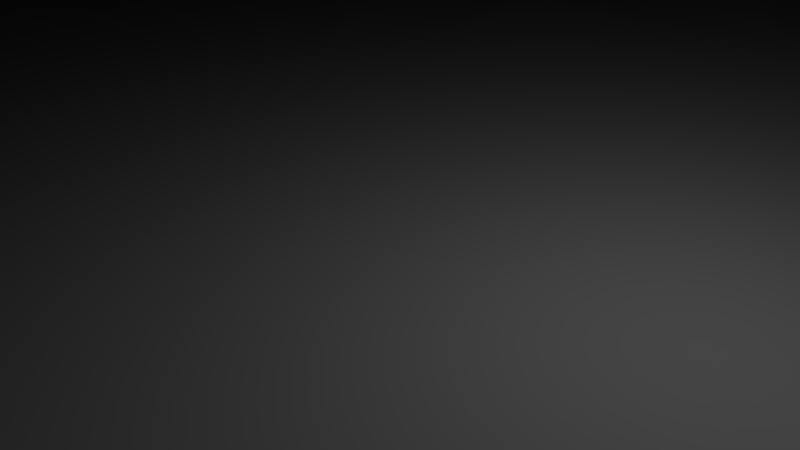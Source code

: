 # Source: Building_Bath_of_Nero.blend  (saved by Blender 2.76.0; exported with 4.5.12 LTS)
import bpy
from mathutils import Matrix  # noqa: F401  (used for matrix-valued properties, if any)

bpy.ops.wm.read_factory_settings(use_empty=True)
scene = bpy.context.scene
scene.name = 'Scene'

# ---- collections
col_collection_1 = bpy.data.collections.new('Collection 1'); scene.collection.children.link(col_collection_1)

# ---- materials (node trees are filled in below, after node groups)
mat_material = bpy.data.materials.new('Material')
mat_material.alpha_threshold = 0.0
mat_material.use_transparent_shadow = False
mat_material.roughness = 0.5
mat_material.line_color = (0.0, 0.0, 0.0, 1.0)

# ---- material node trees

# ---- world
world_world = bpy.data.worlds.new('World'); scene.world = world_world
world_world.color = (0.05088, 0.05088, 0.05088)
world_world.use_sun_shadow = False
world_world.sun_shadow_jitter_overblur = 0.0
world_world.cycles.sampling_method = 'MANUAL'
world_world.cycles.sample_map_resolution = 256

# ---- cameras
cam_camera = bpy.data.cameras.new('Camera')
cam_camera.clip_end = 100.0
cam_camera.lens = 35.0
cam_camera.sensor_width = 32.0
cam_camera.sensor_height = 18.0
cam_camera.ortho_scale = 7.314
cam_camera.dof.focus_distance = 0.0
cam_camera.dof.aperture_fstop = 128.0

# ---- lights
light_lamp = bpy.data.lights.new('Lamp', 'POINT')
light_lamp.transmission_factor = 0.0
light_lamp.cutoff_distance = 30.0
light_lamp.energy = 100.0
light_lamp.shadow_buffer_clip_start = 1.001
light_lamp.shadow_soft_size = 0.1
light_lamp.shadow_maximum_resolution = 0.006
light_lamp.use_absolute_resolution = True
light_lamp.cycles.use_multiple_importance_sampling = False

# ---- meshes
me_cube = bpy.data.meshes.new('Cube')
me_cube.from_pydata([(0.08348, -1.247, 0.0), (0.08348, -1.247, 2.0), (0.08348, -1.299, 0.0), (0.08348, -1.299, 2.0), (0.08348, -1.326, 0.0), (0.08348, -1.326, 2.0), (0.08348, -1.354, 0.0), (0.08348, -1.354, 2.0), (0.08188, -1.381, 0.0), (0.08188, -1.381, 2.0), (0.07713, -1.408, 0.0), (0.07713, -1.408, 2.0), (0.06941, -1.432, 0.0), (0.06941, -1.432, 2.0), (0.05903, -1.454, 0.0), (0.05903, -1.454, 2.0), (0.04638, -1.471, 0.0), (0.04638, -1.471, 2.0), (0.03195, -1.484, 0.0), (0.03195, -1.484, 2.0), (0.01629, -1.492, 0.0), (0.01629, -1.492, 2.0), (-2.72e-08, -1.495, 0.0), (-2.72e-08, -1.495, 2.0), (-0.01629, -1.492, 0.0), (-0.01629, -1.492, 2.0), (-0.03195, -1.484, 0.0), (-0.03195, -1.484, 2.0), (-0.04638, -1.471, 0.0), (-0.04638, -1.471, 2.0), (-0.05903, -1.454, 0.0), (-0.05903, -1.454, 2.0), (-0.06941, -1.432, 0.0), (-0.06941, -1.432, 2.0), (-0.07713, -1.408, 0.0), (-0.07713, -1.408, 2.0), (-0.08188, -1.381, 0.0), (-0.08188, -1.381, 2.0), (-0.08348, -1.354, 0.0), (-0.08348, -1.354, 2.0), (-0.08348, -1.326, 0.0), (-0.08348, -1.326, 2.0), (-0.08348, -1.299, 0.0), (-0.08348, -1.299, 2.0), (-0.08348, -1.247, 0.0), (-0.08348, -1.247, 2.0), (0.6979, 1.523, 0.0), (0.6979, 1.523, 2.0), (0.7226, 1.519, 0.0), (0.7226, 1.519, 2.0), (0.7464, 1.506, 0.0), (0.7464, 1.506, 2.0), (0.7683, 1.487, 0.0), (0.7683, 1.487, 2.0), (0.7875, 1.46, 0.0), (0.7875, 1.46, 2.0), (0.8032, 1.427, 0.0), (0.8032, 1.427, 2.0), (0.815, 1.39, 0.0), (0.815, 1.39, 2.0), (0.8222, 1.35, 0.0), (0.8222, 1.35, 2.0), (0.8246, 1.308, 0.0), (0.8246, 1.308, 2.0), (0.8222, 1.266, 0.0), (0.8222, 1.266, 2.0), (0.815, 1.226, 0.0), (0.815, 1.226, 2.0), (0.8128, 1.195, 5.96e-08), (0.8128, 1.195, 2.0), (0.5844, 1.195, 5.96e-08), (0.5844, 1.195, 2.0), (0.5807, 1.226, 0.0), (0.5807, 1.226, 2.0), (0.5735, 1.266, 0.0), (0.5735, 1.266, 2.0), (0.5711, 1.308, 0.0), (0.5711, 1.308, 2.0), (0.5735, 1.35, 0.0), (0.5735, 1.35, 2.0), (0.5807, 1.39, 0.0), (0.5807, 1.39, 2.0), (0.5925, 1.427, 0.0), (0.5925, 1.427, 2.0), (0.6082, 1.46, 0.0), (0.6082, 1.46, 2.0), (0.6274, 1.487, 0.0), (0.6274, 1.487, 2.0), (0.6493, 1.506, 0.0), (0.6493, 1.506, 2.0), (0.6731, 1.519, 0.0), (0.6731, 1.519, 2.0), (1.0, 1.0, 0.0), (1.0, -1.0, 0.0), (1.0, 1.0, 2.0), (1.0, -1.0, 2.0), (0.3972, 1.0, 0.0), (0.3972, -1.0, 0.0), (0.3972, 1.0, 2.0), (0.3972, -1.0, 2.0), (1.0, 1.195, 5.96e-08), (1.0, 1.195, 2.0), (0.3972, 1.195, 5.96e-08), (0.3972, 1.195, 2.0), (0.2413, 1.0, 0.0), (0.2413, -1.0, 0.0), (0.2413, 1.0, 2.0), (0.2413, -1.0, 2.0), (0.2413, -1.247, 0.0), (0.2413, -1.247, 2.0), (0.08348, 1.0, 0.0), (0.08348, -1.0, 0.0), (0.08348, 1.0, 2.0), (0.08348, -1.0, 2.0), (-0.6979, 1.523, 0.0), (-0.6979, 1.523, 2.0), (-0.7226, 1.519, 0.0), (-0.7226, 1.519, 2.0), (-0.7464, 1.506, 0.0), (-0.7464, 1.506, 2.0), (-0.7683, 1.487, 0.0), (-0.7683, 1.487, 2.0), (-0.7875, 1.46, 0.0), (-0.7875, 1.46, 2.0), (-0.8032, 1.427, 0.0), (-0.8032, 1.427, 2.0), (-0.815, 1.39, 0.0), (-0.815, 1.39, 2.0), (-0.8222, 1.35, 0.0), (-0.8222, 1.35, 2.0), (-0.8246, 1.308, 0.0), (-0.8246, 1.308, 2.0), (-0.8222, 1.266, 0.0), (-0.8222, 1.266, 2.0), (-0.815, 1.226, 0.0), (-0.815, 1.226, 2.0), (-0.8128, 1.195, 5.96e-08), (-0.8128, 1.195, 2.0), (-0.5844, 1.195, 5.96e-08), (-0.5844, 1.195, 2.0), (-0.5807, 1.226, 0.0), (-0.5807, 1.226, 2.0), (-0.5735, 1.266, 0.0), (-0.5735, 1.266, 2.0), (-0.5711, 1.308, 0.0), (-0.5711, 1.308, 2.0), (-0.5735, 1.35, 0.0), (-0.5735, 1.35, 2.0), (-0.5807, 1.39, 0.0), (-0.5807, 1.39, 2.0), (-0.5925, 1.427, 0.0), (-0.5925, 1.427, 2.0), (-0.6082, 1.46, 0.0), (-0.6082, 1.46, 2.0), (-0.6274, 1.487, 0.0), (-0.6274, 1.487, 2.0), (-0.6493, 1.506, 0.0), (-0.6493, 1.506, 2.0), (-0.6731, 1.519, 0.0), (-0.6731, 1.519, 2.0), (-1.0, 1.0, 0.0), (-1.0, -1.0, 0.0), (-1.0, 1.0, 2.0), (-1.0, -1.0, 2.0), (-0.3972, 1.0, 0.0), (-0.3972, -1.0, 0.0), (-0.3972, 1.0, 2.0), (-0.3972, -1.0, 2.0), (-1.0, 1.195, 5.96e-08), (-1.0, 1.195, 2.0), (-0.3972, 1.195, 5.96e-08), (-0.3972, 1.195, 2.0), (-0.2413, 1.0, 0.0), (-0.2413, -1.0, 0.0), (-0.2413, 1.0, 2.0), (-0.2413, -1.0, 2.0), (-0.2413, -1.247, 0.0), (-0.2413, -1.247, 2.0), (-0.08348, 1.0, 0.0), (-0.08348, -1.0, 0.0), (-0.08348, 1.0, 2.0), (-0.08348, -1.0, 2.0)], [], [(0, 1, 3, 2), (2, 3, 5, 4), (4, 5, 7, 6), (6, 7, 9, 8), (8, 9, 11, 10), (10, 11, 13, 12), (12, 13, 15, 14), (14, 15, 17, 16), (16, 17, 19, 18), (18, 19, 21, 20), (20, 21, 23, 22), (22, 23, 25, 24), (24, 25, 27, 26), (26, 27, 29, 28), (28, 29, 31, 30), (30, 31, 33, 32), (32, 33, 35, 34), (34, 35, 37, 36), (36, 37, 39, 38), (38, 39, 41, 40), (40, 41, 43, 42), (42, 43, 45, 44), (175, 177, 45, 181), (107, 113, 1, 109), (0, 44, 179, 111), (46, 47, 49, 48), (48, 49, 51, 50), (50, 51, 53, 52), (52, 53, 55, 54), (54, 55, 57, 56), (56, 57, 59, 58), (58, 59, 61, 60), (60, 61, 63, 62), (62, 63, 65, 64), (64, 65, 67, 66), (66, 67, 69, 68), (46, 48, 50, 52, 54, 56, 58, 60, 62, 64, 66, 68, 70, 72, 74, 76, 78, 80, 82, 84, 86, 88, 90), (47, 91, 89, 87, 85, 83, 81, 79, 77, 75, 73, 71, 69, 67, 65, 63, 61, 59, 57, 55, 53, 51, 49), (70, 71, 73, 72), (72, 73, 75, 74), (74, 75, 77, 76), (76, 77, 79, 78), (78, 79, 81, 80), (80, 81, 83, 82), (82, 83, 85, 84), (84, 85, 87, 86), (86, 87, 89, 88), (90, 91, 47, 46), (88, 89, 91, 90), (92, 94, 95, 93), (92, 96, 102, 70, 68, 100), (93, 95, 99, 97), (94, 98, 99, 95), (92, 93, 97, 96), (101, 100, 68, 69), (94, 92, 100, 101), (96, 98, 103, 102), (98, 94, 101, 69, 71, 103), (96, 97, 105, 104), (98, 106, 107, 99), (97, 99, 107, 105), (98, 96, 104, 106), (105, 107, 109, 108), (71, 70, 102, 103), (180, 112, 110, 178), (0, 2, 4, 6, 8, 10, 12, 14, 16, 18, 20, 22, 24, 26, 28, 30, 32, 34, 36, 38, 40, 42, 44), (178, 110, 111, 179), (104, 105, 111, 110), (106, 112, 113, 107), (106, 104, 110, 112), (108, 109, 1, 0), (111, 105, 108, 0), (180, 181, 113, 112), (114, 116, 117, 115), (116, 118, 119, 117), (118, 120, 121, 119), (120, 122, 123, 121), (122, 124, 125, 123), (124, 126, 127, 125), (126, 128, 129, 127), (128, 130, 131, 129), (130, 132, 133, 131), (132, 134, 135, 133), (134, 136, 137, 135), (114, 158, 156, 154, 152, 150, 148, 146, 144, 142, 140, 138, 136, 134, 132, 130, 128, 126, 124, 122, 120, 118, 116), (115, 117, 119, 121, 123, 125, 127, 129, 131, 133, 135, 137, 139, 141, 143, 145, 147, 149, 151, 153, 155, 157, 159), (138, 140, 141, 139), (140, 142, 143, 141), (142, 144, 145, 143), (144, 146, 147, 145), (146, 148, 149, 147), (148, 150, 151, 149), (150, 152, 153, 151), (152, 154, 155, 153), (154, 156, 157, 155), (158, 114, 115, 159), (156, 158, 159, 157), (160, 161, 163, 162), (160, 168, 136, 138, 170, 164), (161, 165, 167, 163), (162, 163, 167, 166), (160, 164, 165, 161), (169, 137, 136, 168), (162, 169, 168, 160), (164, 170, 171, 166), (166, 171, 139, 137, 169, 162), (164, 172, 173, 165), (166, 167, 175, 174), (165, 173, 175, 167), (181, 45, 1, 113), (166, 174, 172, 164), (173, 176, 177, 175), (139, 171, 170, 138), (179, 44, 176, 173), (172, 178, 179, 173), (174, 175, 181, 180), (174, 180, 178, 172), (3, 1, 45, 43, 41, 39, 37, 35, 33, 31, 29, 27, 25, 23, 21, 19, 17, 15, 13, 11, 9, 7, 5), (176, 44, 45, 177)])
me_cube.materials.append(mat_material)
me_cube.use_remesh_preserve_volume = False
me_cube.use_remesh_preserve_attributes = False
me_cube.use_mirror_vertex_groups = False
me_cube.update()

# ---- objects
ob_cube = bpy.data.objects.new('Cube', me_cube)
ob_lamp = bpy.data.objects.new('Lamp', light_lamp)
ob_camera = bpy.data.objects.new('Camera', cam_camera)

# ---- transforms, parenting, visibility, modifiers, constraints
ob_cube.location = (0.0, 0.0, 0.0)
ob_cube.scale = (89.84, 53.05, 40.0)
ob_cube.lock_rotations_4d = False
ob_cube.empty_display_type = 'ARROWS'
ob_cube.lineart.crease_threshold = 0.0
ob_lamp.location = (4.076, 1.005, 5.904)
ob_lamp.rotation_euler = (0.6503, 0.05522, 1.866)
ob_lamp.lock_rotations_4d = False
ob_lamp.empty_display_type = 'ARROWS'
ob_lamp.color = (0.0, 0.0, 0.0, 0.0)
ob_lamp.lineart.crease_threshold = 0.0
ob_camera.location = (7.481, -6.508, 5.344)
ob_camera.rotation_euler = (1.109, 0.01082, 0.8149)
ob_camera.lock_rotations_4d = False
ob_camera.empty_display_type = 'ARROWS'
ob_camera.color = (0.0, 0.0, 0.0, 0.0)
ob_camera.display_type = 'WIRE'
ob_camera.lineart.crease_threshold = 0.0

# ---- collection membership
col_collection_1.objects.link(ob_cube)
col_collection_1.objects.link(ob_lamp)
col_collection_1.objects.link(ob_camera)

# ---- scene / render settings (as saved in the file)
scene.camera = ob_camera
scene.frame_start = 1; scene.frame_end = 250; scene.frame_set(1)
scene.render.engine = 'BLENDER_EEVEE_NEXT'
scene.render.resolution_percentage = 50
scene.render.dither_intensity = 0.0
scene.cycles.use_denoising = False
scene.cycles.samples = 10
scene.cycles.sampling_pattern = 'TABULATED_SOBOL'
scene.cycles.light_sampling_threshold = 0.0
scene.cycles.use_adaptive_sampling = False
scene.cycles.use_light_tree = False
scene.cycles.blur_glossy = 0.0
scene.cycles.pixel_filter_type = 'GAUSSIAN'
scene.cycles.sample_clamp_indirect = 0.0
scene.view_settings.view_transform = 'Standard'
bpy.context.view_layer.update()
